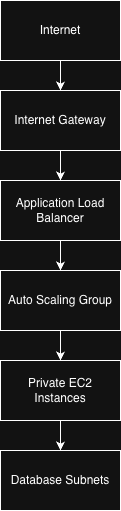

The diagram above was exported from draw.io. Its source (the exported page's mxGraphModel, read from the mxfile embedded in the PNG):
<mxGraphModel dx="651" dy="617" grid="1" gridSize="10" guides="1" tooltips="1" connect="1" arrows="1" fold="1" page="1" pageScale="1" pageWidth="850" pageHeight="1100" math="0" shadow="0">
  <root>
    <mxCell id="0" />
    <mxCell id="1" parent="0" />
    <mxCell id="6w3WzF6Z-Bb1rROEzSsY-7" edge="1" parent="1" source="6w3WzF6Z-Bb1rROEzSsY-1" style="edgeStyle=orthogonalEdgeStyle;rounded=0;orthogonalLoop=1;jettySize=auto;html=1;" target="6w3WzF6Z-Bb1rROEzSsY-2">
      <mxGeometry relative="1" as="geometry" />
    </mxCell>
    <mxCell id="6w3WzF6Z-Bb1rROEzSsY-1" parent="1" style="rounded=0;whiteSpace=wrap;html=1;" value="Internet" vertex="1">
      <mxGeometry height="60" width="120" x="140" y="460" as="geometry" />
    </mxCell>
    <mxCell id="6w3WzF6Z-Bb1rROEzSsY-8" edge="1" parent="1" source="6w3WzF6Z-Bb1rROEzSsY-2" style="edgeStyle=orthogonalEdgeStyle;rounded=0;orthogonalLoop=1;jettySize=auto;html=1;" target="6w3WzF6Z-Bb1rROEzSsY-3">
      <mxGeometry relative="1" as="geometry" />
    </mxCell>
    <mxCell id="6w3WzF6Z-Bb1rROEzSsY-2" parent="1" style="rounded=0;whiteSpace=wrap;html=1;" value="Internet Gateway" vertex="1">
      <mxGeometry height="60" width="120" x="140" y="550" as="geometry" />
    </mxCell>
    <mxCell id="6w3WzF6Z-Bb1rROEzSsY-9" edge="1" parent="1" source="6w3WzF6Z-Bb1rROEzSsY-3" style="edgeStyle=orthogonalEdgeStyle;rounded=0;orthogonalLoop=1;jettySize=auto;html=1;entryX=0.5;entryY=0;entryDx=0;entryDy=0;" target="6w3WzF6Z-Bb1rROEzSsY-4">
      <mxGeometry relative="1" as="geometry" />
    </mxCell>
    <mxCell id="6w3WzF6Z-Bb1rROEzSsY-3" parent="1" style="rounded=0;whiteSpace=wrap;html=1;" value="Application Load Balancer" vertex="1">
      <mxGeometry height="60" width="120" x="140" y="640" as="geometry" />
    </mxCell>
    <mxCell id="6w3WzF6Z-Bb1rROEzSsY-10" edge="1" parent="1" source="6w3WzF6Z-Bb1rROEzSsY-4" style="edgeStyle=orthogonalEdgeStyle;rounded=0;orthogonalLoop=1;jettySize=auto;html=1;entryX=0.5;entryY=0;entryDx=0;entryDy=0;" target="6w3WzF6Z-Bb1rROEzSsY-5">
      <mxGeometry relative="1" as="geometry" />
    </mxCell>
    <mxCell id="6w3WzF6Z-Bb1rROEzSsY-4" parent="1" style="rounded=0;whiteSpace=wrap;html=1;" value="Auto Scaling Group" vertex="1">
      <mxGeometry height="60" width="120" x="140" y="730" as="geometry" />
    </mxCell>
    <mxCell id="6w3WzF6Z-Bb1rROEzSsY-11" edge="1" parent="1" source="6w3WzF6Z-Bb1rROEzSsY-5" style="edgeStyle=orthogonalEdgeStyle;rounded=0;orthogonalLoop=1;jettySize=auto;html=1;entryX=0.5;entryY=0;entryDx=0;entryDy=0;" target="6w3WzF6Z-Bb1rROEzSsY-6">
      <mxGeometry relative="1" as="geometry" />
    </mxCell>
    <mxCell id="6w3WzF6Z-Bb1rROEzSsY-5" parent="1" style="rounded=0;whiteSpace=wrap;html=1;" value="Private EC2 Instances" vertex="1">
      <mxGeometry height="60" width="120" x="140" y="820" as="geometry" />
    </mxCell>
    <mxCell id="6w3WzF6Z-Bb1rROEzSsY-6" parent="1" style="rounded=0;whiteSpace=wrap;html=1;" value="Database Subnets" vertex="1">
      <mxGeometry height="60" width="120" x="140" y="910" as="geometry" />
    </mxCell>
  </root>
</mxGraphModel>